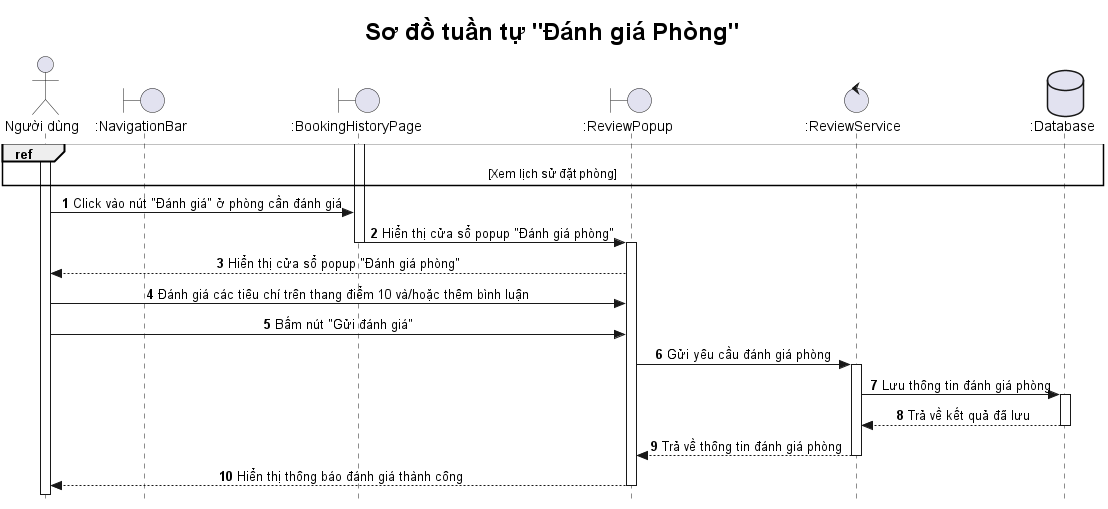

The diagram above was rendered by PlantUML. Its source (embedded in the PNG):
@startuml

title <size: 24> Sơ đồ tuần tự "Đánh giá Phòng" </size>

skinparam style strictuml
skinparam SequenceMessageAlignment center

autonumber

actor "Người dùng" as U
boundary ":NavigationBar" as NB  
boundary ":BookingHistoryPage" as BHP
boundary ":ReviewPopup" as RP
control ":ReviewService" as RS
database ":Database" as DB  

activate U

ref over U, DB
    [Xem lịch sử đặt phòng]
end ref

activate BHP
U -> BHP: Click vào nút "Đánh giá" ở phòng cần đánh giá

BHP -> RP: Hiển thị cửa sổ popup "Đánh giá phòng"
deactivate BHP
activate RP
RP --> U: Hiển thị cửa sổ popup "Đánh giá phòng"
U -> RP: Đánh giá các tiêu chí trên thang điểm 10 và/hoặc thêm bình luận
U -> RP: Bấm nút "Gửi đánh giá"
RP -> RS: Gửi yêu cầu đánh giá phòng
activate RS
RS -> DB: Lưu thông tin đánh giá phòng
activate DB
DB --> RS: Trả về kết quả đã lưu
deactivate DB
RS --> RP: Trả về thông tin đánh giá phòng
deactivate RS
RP --> U: Hiển thị thông báo đánh giá thành công
deactivate RP

@enduml